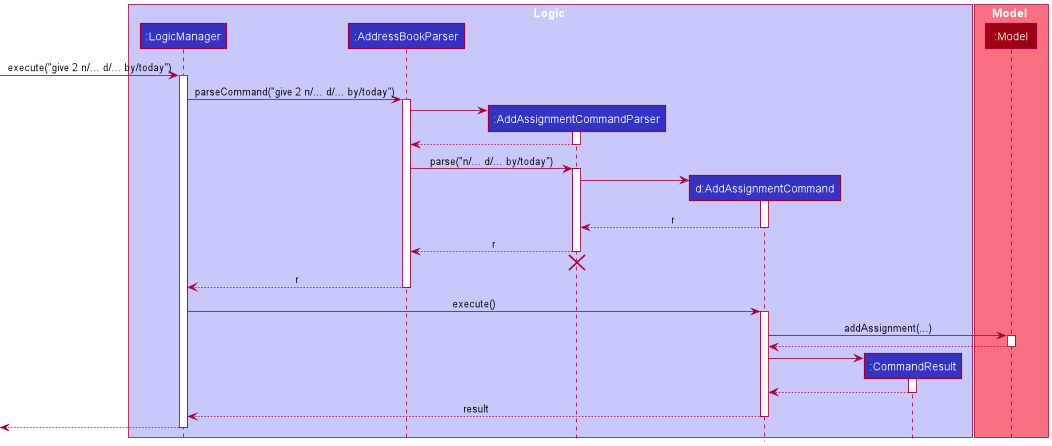

The diagram above was rendered by PlantUML. Its source (embedded in the PNG):
@startuml
!include style.puml

box Logic LOGIC_COLOR_T1
participant ":LogicManager" as LogicManager LOGIC_COLOR
participant ":AddressBookParser" as AddressBookParser LOGIC_COLOR
participant ":AddAssignmentCommandParser" as AddAssignmentCommandParser LOGIC_COLOR
participant "d:AddAssignmentCommand" as AddAssignmentCommand LOGIC_COLOR
participant ":CommandResult" as CommandResult LOGIC_COLOR
end box

box Model MODEL_COLOR_T1
participant ":Model" as Model MODEL_COLOR
end box

[-> LogicManager : execute("give 2 n/... d/... by/today")
activate LogicManager

LogicManager -> AddressBookParser : parseCommand("give 2 n/... d/... by/today")
activate AddressBookParser

create AddAssignmentCommandParser
AddressBookParser -> AddAssignmentCommandParser
activate AddAssignmentCommandParser

AddAssignmentCommandParser --> AddressBookParser
deactivate AddAssignmentCommandParser

AddressBookParser -> AddAssignmentCommandParser : parse("n/... d/... by/today")
activate AddAssignmentCommandParser

create AddAssignmentCommand
AddAssignmentCommandParser -> AddAssignmentCommand
activate AddAssignmentCommand

AddAssignmentCommand --> AddAssignmentCommandParser : r
deactivate AddAssignmentCommand

AddAssignmentCommandParser --> AddressBookParser : r
deactivate AddAssignmentCommandParser
'Hidden arrow to position the destroy marker below the end of the activation bar.
AddAssignmentCommandParser -[hidden]-> AddressBookParser
destroy AddAssignmentCommandParser

AddressBookParser --> LogicManager : r
deactivate AddressBookParser

LogicManager -> AddAssignmentCommand : execute()
activate AddAssignmentCommand

AddAssignmentCommand -> Model : addAssignment(...)
activate Model

Model --> AddAssignmentCommand
deactivate Model

create CommandResult
AddAssignmentCommand -> CommandResult
activate CommandResult

CommandResult --> AddAssignmentCommand
deactivate CommandResult

AddAssignmentCommand --> LogicManager : result
deactivate AddAssignmentCommand

[<--LogicManager
deactivate LogicManager
@enduml